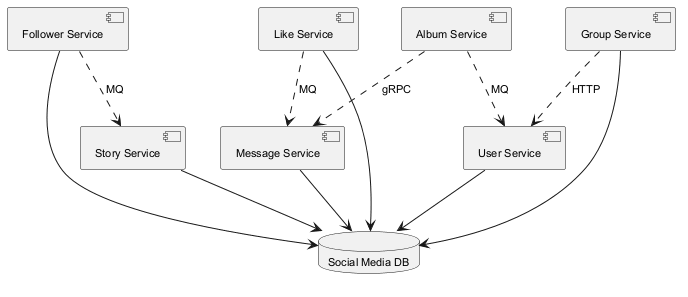

The diagram above was rendered by PlantUML. Its source (embedded in the PNG):
@startuml
skinparam monochrome true
skinparam defaultFontSize 11
component "Follower Service" as C_FollowerService
component "Message Service" as C_MessageService
component "Album Service" as C_AlbumService
component "Story Service" as C_StoryService
component "Group Service" as C_GroupService
component "User Service" as C_UserService
component "Like Service" as C_LikeService
database "Social Media DB" as DB_social_media
C_FollowerService --> DB_social_media
C_MessageService --> DB_social_media
C_StoryService --> DB_social_media
C_GroupService --> DB_social_media
C_UserService --> DB_social_media
C_LikeService --> DB_social_media
C_GroupService ..> C_UserService : HTTP
C_FollowerService ..> C_StoryService : MQ
C_AlbumService ..> C_MessageService : gRPC
C_LikeService ..> C_MessageService : MQ
C_AlbumService ..> C_UserService : MQ
@enduml